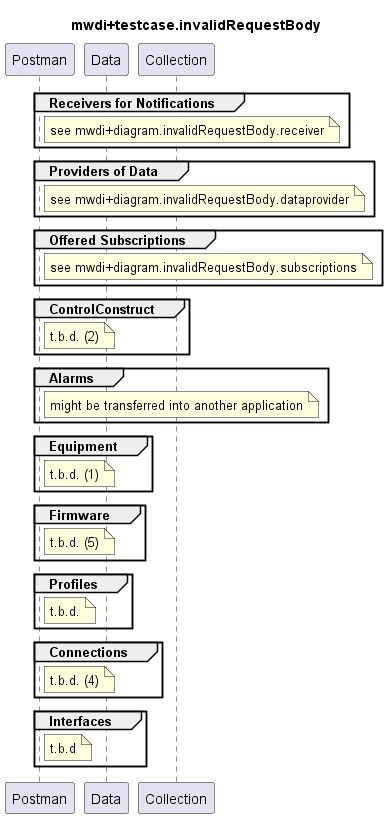

The diagram above was rendered by PlantUML. Its source (embedded in the PNG):
@startuml mwdi+diagram.invalidRequestBody
skinparam responseMessageBelowArrow true

title
mwdi+testcase.invalidRequestBody
end title

participant "Postman" as Postman
participant "Data" as Data
participant "Collection" as Collection

group Receivers for Notifications
  note right Postman
    see mwdi+diagram.invalidRequestBody.receiver
  end note
end

group Providers of Data
  note right Postman
    see mwdi+diagram.invalidRequestBody.dataprovider
  end note
end

group Offered Subscriptions
  note right Postman
    see mwdi+diagram.invalidRequestBody.subscriptions
  end note
end

group ControlConstruct
  note right Postman
    t.b.d. (2)
  end note
end

group Alarms
  note right Postman
    might be transferred into another application
  end note
end

group Equipment
  note right Postman
    t.b.d. (1)
  end note
end

group Firmware
  note right Postman
    t.b.d. (5)
  end note
end

group Profiles
  note right Postman
    t.b.d.
  end note
end

group Connections
  note right Postman
    t.b.d. (4)
  end note
end

group Interfaces
  note right Postman
    t.b.d
  end note
end

deactivate Postman

@enduml